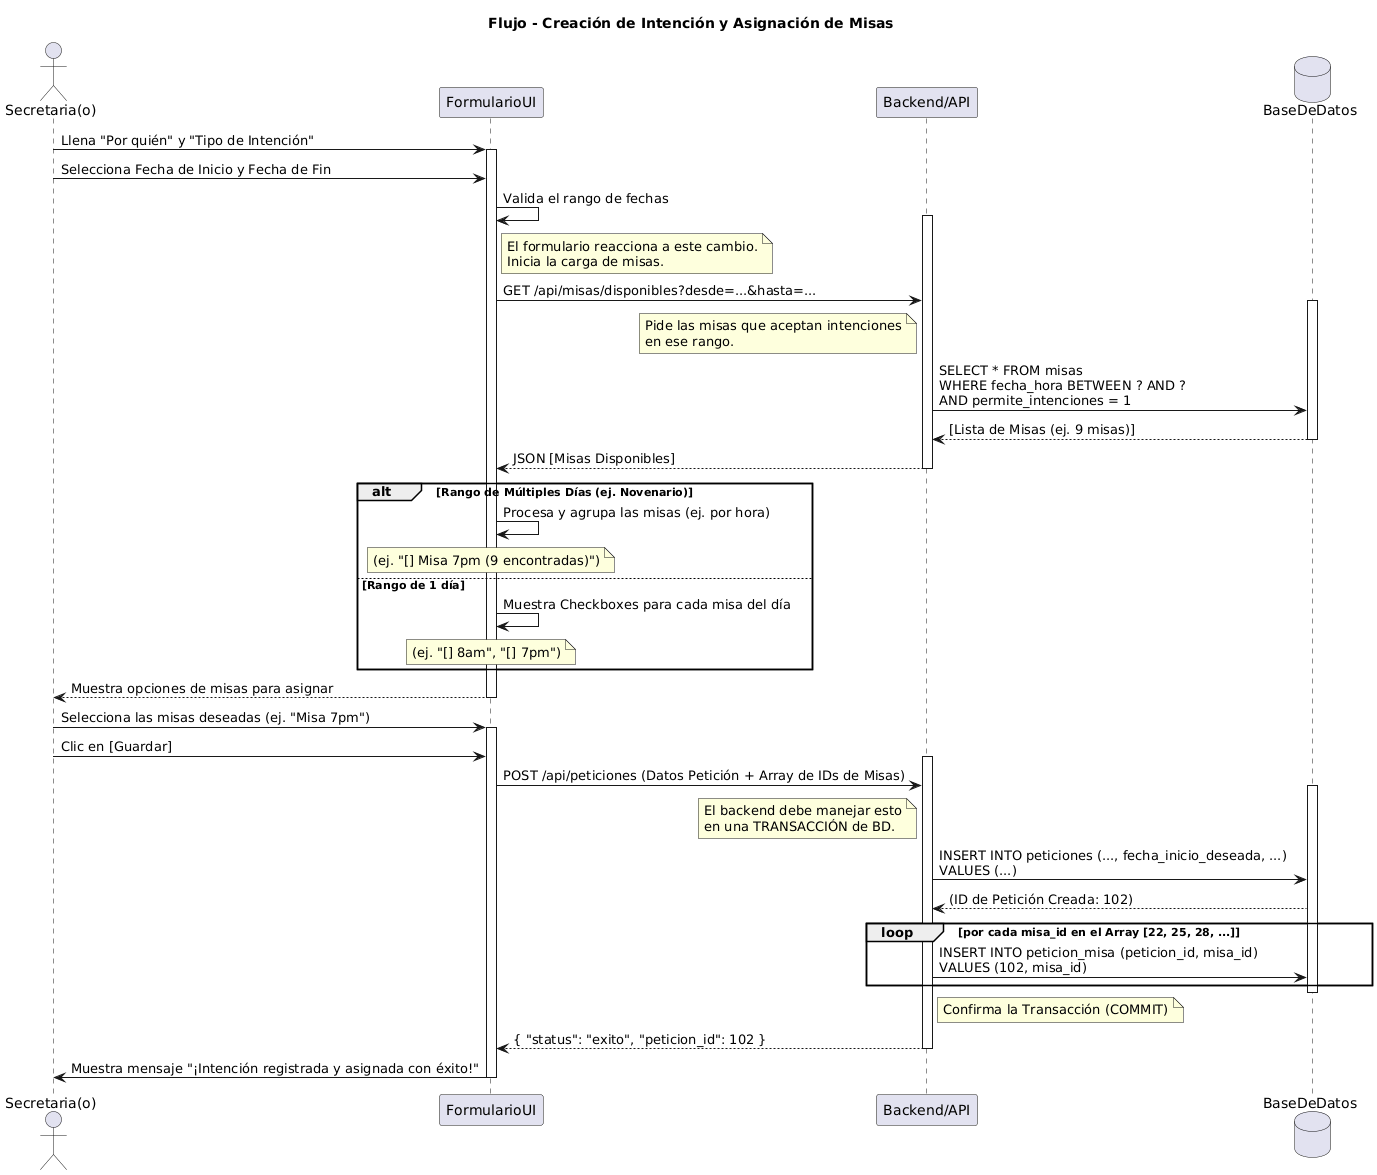

The diagram above was rendered by PlantUML. Its source (embedded in the PNG):
@startuml
' Título del diagrama
title: Flujo - Creación de Intención y Asignación de Misas

' Definición de participantes
actor "Secretaria(o)" as User
participant "FormularioUI" as UI
participant "Backend/API" as API
database "BaseDeDatos" as DB

' === 1. Llenado de Datos ===
User -> UI: Llena "Por quién" y "Tipo de Intención"
activate UI

' === 2. Selección de Fechas (Punto clave) ===
User -> UI: Selecciona Fecha de Inicio y Fecha de Fin
UI -> UI: Valida el rango de fechas
note right of UI: El formulario reacciona a este cambio.\nInicia la carga de misas.

' === 3. Carga Dinámica de Misas ===
activate API
UI -> API: GET /api/misas/disponibles?desde=...&hasta=...
note left of API: Pide las misas que aceptan intenciones\nen ese rango.
activate DB
API -> DB: SELECT * FROM misas \nWHERE fecha_hora BETWEEN ? AND ? \nAND permite_intenciones = 1
DB --> API: [Lista de Misas (ej. 9 misas)]
deactivate DB
API --> UI: JSON [Misas Disponibles]
deactivate API

' === 4. La UI "Inteligente" Procesa y Muestra Opciones ===
alt Rango de Múltiples Días (ej. Novenario)
    UI -> UI: Procesa y agrupa las misas (ej. por hora)
    note over UI: (ej. "[] Misa 7pm (9 encontradas)")
else Rango de 1 día
    UI -> UI: Muestra Checkboxes para cada misa del día
    note over UI: (ej. "[] 8am", "[] 7pm")
end

UI --> User: Muestra opciones de misas para asignar
deactivate UI

' === 5. Selección y Guardado ===
User -> UI: Selecciona las misas deseadas (ej. "Misa 7pm")
activate UI
User -> UI: Clic en [Guardar]

' === 6. El Backend Guarda Todo (Transacción) ===
activate API
UI -> API: POST /api/peticiones (Datos Petición + Array de IDs de Misas)
note left of API: El backend debe manejar esto\nen una TRANSACCIÓN de BD.

' 6a: Crear la petición principal
activate DB
API -> DB: INSERT INTO peticiones (..., fecha_inicio_deseada, ...) \nVALUES (...)
DB --> API: (ID de Petición Creada: 102)

' 6b: Crear las asignaciones (N registros)
loop por cada misa_id en el Array [22, 25, 28, ...]
    API -> DB: INSERT INTO peticion_misa (peticion_id, misa_id) \nVALUES (102, misa_id)
end
deactivate DB
note right of API: Confirma la Transacción (COMMIT)

API --> UI: { "status": "exito", "peticion_id": 102 }
deactivate API

' === 7. Finalización ===
UI -> User: Muestra mensaje "¡Intención registrada y asignada con éxito!"
deactivate UI
@enduml